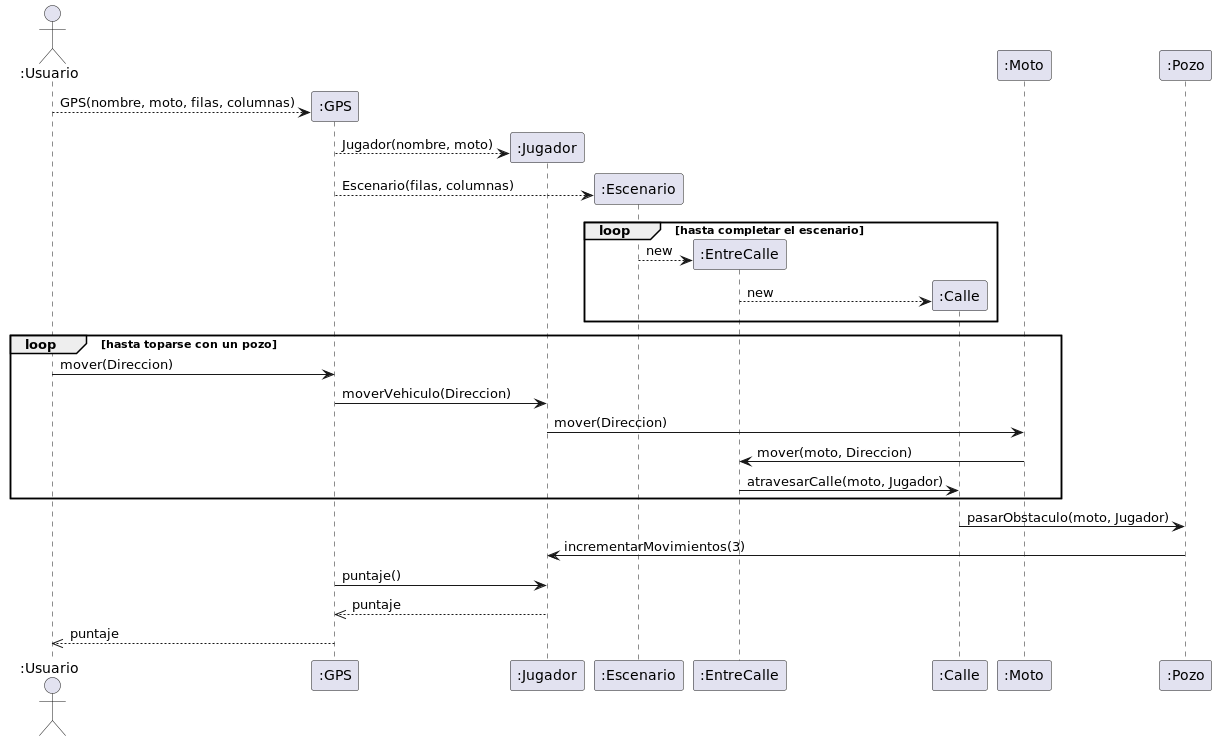

The diagram above was rendered by PlantUML. Its source (embedded in the PNG):
@startuml UnaMotoAtraviesaLaCiudadYSeEncuentraConUnPozo

actor ":Usuario"
create ":GPS"
":Usuario" --> ":GPS" : GPS(nombre, moto, filas, columnas)

create ":Jugador"
":GPS" --> ":Jugador" : Jugador(nombre, moto)

create ":Escenario"
":GPS" --> ":Escenario" : Escenario(filas, columnas)

loop hasta completar el escenario
create ":EntreCalle"
":Escenario" --> ":EntreCalle" : new

create ":Calle"
":EntreCalle" --> ":Calle" : new
end

loop hasta toparse con un pozo
":Usuario" -> ":GPS" : mover(Direccion)
":GPS" -> ":Jugador" : moverVehiculo(Direccion)

":Jugador" -> ":Moto" : mover(Direccion)

":Moto" -> ":EntreCalle" : mover(moto, Direccion)
":EntreCalle" -> ":Calle" : atravesarCalle(moto, Jugador)
end

":Calle" -> ":Pozo" : pasarObstaculo(moto, Jugador)
":Pozo" -> ":Jugador" : incrementarMovimientos(3)

":GPS" -> ":Jugador" : puntaje()
":Jugador" -->> ":GPS" : puntaje

":GPS" -->> ":Usuario" : puntaje

@enduml